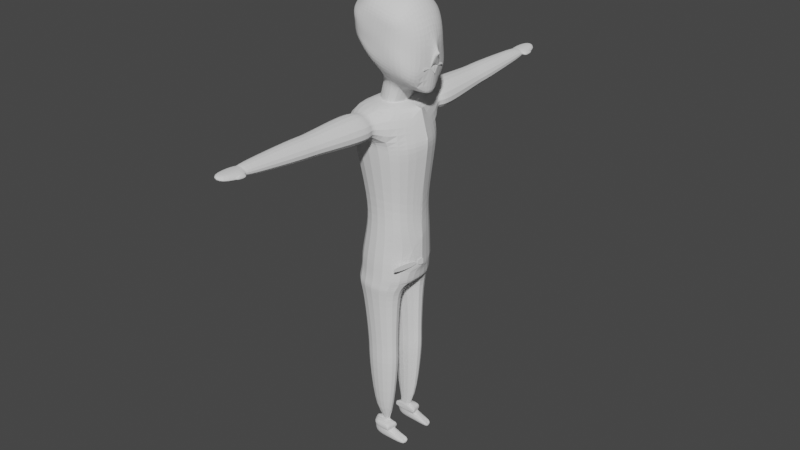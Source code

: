 # Source: Ternier.blend  (saved by Blender 2.91.10; exported with 4.5.12 LTS)
import bpy
from mathutils import Matrix  # noqa: F401  (used for matrix-valued properties, if any)

bpy.ops.wm.read_factory_settings(use_empty=True)
scene = bpy.context.scene
scene.name = 'Scene'

# ---- collections
col_collection = bpy.data.collections.new('Collection'); scene.collection.children.link(col_collection)

# ---- world
world_world = bpy.data.worlds.new('World'); scene.world = world_world
world_world.use_nodes = True; world_world.node_tree.nodes.clear()
_N = world_world.node_tree.nodes; _L = world_world.node_tree.links
n0 = _N.new('ShaderNodeOutputWorld'); n0.name = 'World Output'; n0.location = (300, 300)
n1 = _N.new('ShaderNodeBackground'); n1.name = 'Background'; n1.location = (10, 300)
n1.inputs[0].default_value = (0.05088, 0.05088, 0.05088, 1.0)
_L.new(n1.outputs[0], n0.inputs[0])
n0.is_active_output = True
world_world.color = (0.05088, 0.05088, 0.05088)
world_world.use_sun_shadow = False
world_world.sun_shadow_jitter_overblur = 0.0

# ---- meshes
me_cube_001 = bpy.data.meshes.new('Cube.001')
me_cube_001.from_pydata([(-0.1665, 0.0, 0.9362), (-0.2751, 0.0, 1.605), (0.4282, 0.0, 0.7114), (0.3488, 0.0, 1.595), (-0.04871, 0.0, 1.725), (0.201, 0.0, 1.679), (0.2377, 0.0, 0.7528), (0.1998, -0.349, 0.6607), (0.1391, 1.918, 0.483), (-0.0367, 1.923, 0.51), (0.477, 0.0, 1.381), (0.5241, 0.0, 1.191), (0.4871, 0.0, 0.9379), (-0.3327, 0.0, 1.526), (-0.3467, 0.0, 1.466), (-0.3608, 0.0, 1.253), (0.5383, 0.0, 1.136), (0.4914, 0.0, 1.265), (0.5036, 0.0, 1.062), (0.4746, 0.0, 1.034), (0.4775, 0.0, 1.012), (0.4869, 0.0, 0.8833), (0.4871, 0.0, 0.9325), (0.4792, 0.0, 0.7555), (-0.04571, 0.0, 0.8404), (0.2038, 0.0, 0.6561), (0.1713, 0.0, 0.6179), (-0.07953, 0.0, 0.7437), (0.1713, 0.0, 0.6179), (0.07958, 3.555e-09, 0.4988), (0.1713, 0.0, 0.6169), (0.07958, -3.555e-09, 0.4988), (-0.1136, 0.0, 0.6179), (-0.1136, 0.0, 0.6169), (-0.2914, 0.0, 0.5396), (-0.3383, 0.0, 0.3617), (-0.3383, 0.0, 0.271), (-0.2099, 0.0, -0.4599), (-0.2099, 0.0, -0.727), (0.4665, 0.09725, 1.017), (0.4679, 0.05421, 1.032), (-0.0182, 1.913, 0.6081), (0.5003, 0.01373, 1.066), (0.5005, 0.03436, 1.055), (0.4984, 0.05876, 1.081), (0.109, 1.915, 0.6028), (0.2488, 0.5289, 0.3231), (0.1771, 0.5221, 0.6082), (0.495, 0.03157, 1.146), (-0.1254, 0.5156, 0.6207), (-0.1693, 0.5412, 0.3873), (-0.09886, 1.166, 0.4441), (0.1859, 1.196, 0.4004), (0.5324, 0.03378, 1.072), (0.4976, 0.03546, 1.127), (0.4891, 0.02294, 1.186), (-0.0689, 1.187, 0.6031), (0.1371, 1.191, 0.5946), (-0.1207, 0.4859, 0.409), (0.1959, 0.4765, 0.3604), (-0.08742, 0.4665, 0.5857), (0.4668, 0.1627, 0.9312), (0.4694, 0.1597, 1.159), (0.4641, 0.1567, 1.34), (-0.2847, 0.1918, 1.243), (-0.296, 0.1687, 1.416), (-0.3073, 0.1738, 1.463), (-0.04841, 0.3117, 1.201), (0.1416, 0.4714, 0.5762), (-0.166, 0.2807, 1.221), (-0.04851, 0.3221, 1.291), (-0.04861, 0.3073, 1.427), (0.1133, 0.3318, 1.148), (0.1425, 0.3355, 1.278), (0.3685, 0.001089, -0.7236), (0.1718, 0.3273, 1.362), (-0.1559, 0.2397, 1.515), (-0.04871, 0.2924, 1.53), (0.201, 0.3191, 1.46), (0.3663, 0.2845, 0.9128), (0.2867, 0.317, -0.6101), (-0.1407, 0.317, -0.6175), (0.3428, 0.001089, -0.4505), (0.2609, 0.3076, -0.3371), (-0.1407, 0.3076, -0.3506), (0.4186, 0.001089, 0.1998), (0.3206, 0.2912, 1.44), (0.084, 0.3266, 1.018), (-0.04831, 0.3266, 1.066), (0.3367, 0.4036, 0.1998), (0.07958, -3.555e-09, 0.4988), (-0.2685, 0.4036, 0.271), (0.4186, 0.001089, 0.2927), (0.2831, 0.4036, 0.2699), (0.07958, 3.555e-09, 0.4988), (-0.2685, 0.4036, 0.3389), (0.3629, 0.3254, 1.059), (0.3275, 0.3033, 1.178), (0.3241, 0.2973, 1.342), (0.07958, 3.555e-09, 0.4988), (-0.222, 0.3419, 0.6098), (0.2072, 0.3419, 0.6215), (0.3428, 0.001089, 0.576), (-0.2214, 0.2872, 1.413), (-0.08246, 0.1059, 0.6169), (0.1339, 0.2057, 0.6169), (-0.2029, 0.285, 1.334), (-0.1845, 0.2828, 1.254), (-0.08246, 0.1059, 0.6179), (0.1339, 0.2057, 0.6179), (0.07958, -3.555e-09, 0.4988), (-0.04997, 0.1059, 0.7762), (0.2002, 0.2057, 0.8152), (0.1664, 0.2057, 0.7186), (-0.01615, 0.1059, 0.8729), (-0.04871, 0.2101, 1.664), (0.4896, 0.001374, 0.9371), (0.4899, 0.001398, 0.9377), (0.201, 0.2101, 1.604), (0.4293, 0.1657, 0.7857), (0.4738, 0.01798, 1.013), (0.4708, 0.07725, 1.0), (0.4694, 0.1271, 0.984), (-0.2485, 0.15, 1.523), (0.4698, 0.1384, 0.9914), (0.4698, 0.1336, 1.006), (0.4694, 0.09581, 1.017), (0.3488, 0.1537, 1.566), (0.4707, 0.05495, 1.031), (-0.2734, 0.1656, 1.11), (0.201, 0.3191, 1.46), (0.4798, 0.0003373, 1.013), (0.4771, 0.0003373, 1.033), (0.539, 0.003476, 1.131), (0.4712, 0.01528, 1.013), (0.468, 0.0777, 0.9994), (0.4665, 0.1302, 0.9821), (0.467, 0.1421, 0.9898), (0.467, 0.1371, 1.005), (0.1991, 1.256, 0.3978), (-0.1084, 1.265, 0.445), (0.1464, 1.251, 0.6075), (-0.07603, 1.246, 0.6166), (-0.1597, 0.7626, 0.4), (0.2429, 0.7507, 0.3382), (-0.1173, 0.7379, 0.6247), (0.1738, 0.7442, 0.6127), (0.1009, 2.211, 0.5942), (-0.01041, 2.209, 0.5984), (0.1246, 2.213, 0.5479), (-0.02498, 2.217, 0.5691), (-0.02318, 1.949, 0.5359), (-0.007435, 1.94, 0.5853), (0.1009, 1.943, 0.5809), (0.1265, 1.945, 0.5129), (-0.04452, 1.963, 0.5481), (0.1351, 1.96, 0.5188), (-0.02651, 1.953, 0.5906), (0.1085, 1.955, 0.5855), (-0.01466, 2.198, 0.5583), (0.1118, 2.194, 0.5404), (-0.03118, 1.983, 0.5406), (0.1229, 1.979, 0.5184), (0.1328, 2.02, 0.5299), (0.1236, 1.955, 0.5569), (0.1237, 2.008, 0.5581), (0.142, 1.955, 0.5569), (0.1534, 1.96, 0.5188), (0.1466, 2.078, 0.5355), (0.1415, 2.075, 0.5525), (0.1366, 2.075, 0.5525), (0.1383, 2.078, 0.5355), (0.07958, 3.555e-09, 0.4988), (0.07958, -3.555e-09, 0.4988), (-0.2915, 0.0, -1.009), (0.2867, 0.3513, -1.009), (-0.222, 0.3513, -1.009), (0.3685, 0.001089, -1.009), (-0.2915, 0.0, -1.177), (0.2867, 0.3513, -1.177), (-0.222, 0.3513, -1.177), (-0.278, 0.0155, -1.177), (0.1915, 0.2925, -2.023), (-0.1252, 0.2925, -2.023), (0.2344, 0.1034, -2.021), (-0.1601, 0.1162, -2.023), (-0.229, 0.3682, -1.262), (-0.2918, 0.05027, -1.262), (0.3199, 0.02719, -1.257), (0.2425, 0.3682, -1.262), (0.1291, 0.2495, -2.914), (-0.0561, 0.2495, -2.914), (0.1542, 0.139, -2.912), (-0.07648, 0.1464, -2.914), (-0.1778, 0.09567, -2.118), (0.253, 0.08169, -2.115), (0.2062, 0.3138, -2.118), (-0.1397, 0.3138, -2.118), (0.1379, 0.2531, -3.105), (-0.07266, 0.2531, -3.105), (0.1548, 0.1446, -3.09), (-0.09584, 0.1438, -3.105), (-0.09636, 0.1449, -2.98), (0.1544, 0.1456, -2.98), (0.1293, 0.2492, -2.981), (-0.05593, 0.2492, -2.981), (0.16, 0.1403, -2.912), (0.1601, 0.1399, -2.98), (0.1351, 0.2505, -2.981), (0.1307, 0.2532, -2.981), (-0.0716, 0.2588, -2.98), (0.1739, 0.135, -2.901), (0.1615, 0.144, -2.98), (0.1365, 0.2545, -2.981), (-0.09924, 0.1436, -2.903), (-0.05846, 0.255, -2.914), (-0.07428, 0.265, -2.98), (-0.07867, 0.1516, -2.982), (-0.07448, 0.2654, -2.903), (0.1361, 0.2654, -2.903), (0.1363, 0.265, -2.98), (0.1427, 0.2669, -2.903), (0.1429, 0.2665, -2.98), (0.1536, 0.137, -2.912), (-0.07708, 0.1445, -2.914), (0.1538, 0.1367, -2.98), (-0.07691, 0.1442, -2.981), (0.1595, 0.138, -2.98), (0.1594, 0.1383, -2.912), (-0.09992, 0.1414, -2.903), (-0.09973, 0.141, -2.98), (0.411, 0.1281, -3.102), (0.3825, 0.2458, -3.104), (0.3822, 0.2464, -3.044), (0.3697, 0.1387, -3.034), (0.3795, 0.003625, -0.9466), (0.3795, 0.003625, -1.011), (-0.1829, 0.3343, -1.382), (0.2627, 0.06323, -1.379), (-0.2329, 0.08158, -1.382), (0.2012, 0.3343, -1.382), (0.07958, -3.555e-09, 0.4988), (0.07958, 3.555e-09, 0.4988), (0.07958, 3.555e-09, 0.4988), (0.07958, -3.555e-09, 0.4988), (0.07958, -3.555e-09, 0.4988), (0.07958, 3.555e-09, 0.4988), (0.07958, -3.555e-09, 0.4988), (0.07958, 3.555e-09, 0.4988), (0.07958, -3.555e-09, 0.4988), (0.07958, 3.555e-09, 0.4988), (0.07958, -3.555e-09, 0.4988), (0.07958, 3.555e-09, 0.4988), (0.07958, 3.555e-09, 0.4988), (0.07958, -3.555e-09, 0.4988), (0.07958, -3.555e-09, 0.4988), (0.07958, 3.555e-09, 0.4988), (0.2012, -0.3343, -1.382), (-0.2329, -0.08158, -1.382), (0.2627, -0.06323, -1.379), (-0.1829, -0.3343, -1.382), (0.3697, -0.1387, -3.034), (0.3822, -0.2464, -3.044), (0.3825, -0.2458, -3.104), (0.411, -0.1281, -3.102), (-0.09973, -0.141, -2.98), (-0.09992, -0.1414, -2.903), (0.1594, -0.1383, -2.912), (0.1595, -0.138, -2.98), (-0.07691, -0.1442, -2.981), (0.1538, -0.1367, -2.98), (-0.07708, -0.1445, -2.914), (0.1536, -0.137, -2.912), (0.1429, -0.2665, -2.98), (0.1427, -0.2669, -2.903), (0.1363, -0.265, -2.98), (0.1361, -0.2654, -2.903), (-0.07448, -0.2654, -2.903), (-0.07867, -0.1516, -2.982), (-0.07428, -0.265, -2.98), (-0.05846, -0.255, -2.914), (-0.09924, -0.1436, -2.903), (0.1365, -0.2545, -2.981), (0.1615, -0.144, -2.98), (0.1739, -0.135, -2.901), (-0.0716, -0.2588, -2.98), (0.1307, -0.2532, -2.981), (0.1351, -0.2505, -2.981), (0.1601, -0.1399, -2.98), (0.16, -0.1403, -2.912), (-0.05593, -0.2492, -2.981), (0.1293, -0.2492, -2.981), (0.1544, -0.1456, -2.98), (-0.09636, -0.1449, -2.98), (-0.09584, -0.1438, -3.105), (0.1548, -0.1446, -3.09), (-0.07266, -0.2531, -3.105), (0.1379, -0.2531, -3.105), (-0.1397, -0.3138, -2.118), (0.2062, -0.3138, -2.118), (0.253, -0.08169, -2.115), (-0.1778, -0.09567, -2.118), (-0.07648, -0.1464, -2.914), (0.1542, -0.139, -2.912), (-0.0561, -0.2495, -2.914), (0.1291, -0.2495, -2.914), (0.3621, -0.06659, -0.9476), (0.3622, -0.066, -1.009), (0.2946, -0.3623, -0.9476), (0.2946, -0.3623, -1.009), (0.3795, -0.003625, -0.9466), (0.3649, -0.06725, -0.9466), (0.3795, -0.003625, -1.011), (0.3651, -0.06665, -1.011), (0.2425, -0.3682, -1.262), (0.3199, -0.02719, -1.257), (-0.2918, -0.05027, -1.262), (-0.229, -0.3682, -1.262), (0.3685, 0.0, -0.7236), (0.3545, 0.0, -1.173), (0.3662, 0.0, -1.039), (0.1996, 0.0, -1.174), (0.3499, 0.0, -1.186), (0.3428, 0.0, -0.4505), (0.3807, 0.0, -0.1253), (0.4186, 0.0, 0.2463), (0.4186, 0.0, 0.2927), (0.3428, 0.0, 0.576), (-0.1601, -0.1162, -2.023), (0.2344, -0.1034, -2.021), (-0.1252, -0.2925, -2.023), (0.1915, -0.2925, -2.023), (-0.278, -0.0155, -1.177), (-0.222, -0.3513, -1.177), (0.2867, -0.3513, -1.177), (0.3685, -0.001089, -1.009), (-0.222, -0.3513, -1.009), (0.2867, -0.3513, -1.009), (0.07958, 3.555e-09, 0.4988), (0.07958, -3.555e-09, 0.4988), (0.1383, -2.078, 0.5355), (0.1366, -2.075, 0.5525), (0.1415, -2.075, 0.5525), (0.1466, -2.078, 0.5355), (0.1534, -1.96, 0.5188), (0.142, -1.955, 0.5569), (0.1237, -2.008, 0.5581), (0.1236, -1.955, 0.5569), (0.1328, -2.02, 0.5299), (0.1229, -1.979, 0.5184), (-0.03118, -1.983, 0.5406), (0.1118, -2.194, 0.5404), (-0.01466, -2.198, 0.5583), (0.1085, -1.955, 0.5855), (-0.02651, -1.953, 0.5906), (0.1351, -1.96, 0.5188), (-0.04452, -1.963, 0.5481), (0.1265, -1.945, 0.5129), (0.1009, -1.943, 0.5809), (-0.007435, -1.94, 0.5853), (-0.02318, -1.949, 0.5359), (-0.02498, -2.217, 0.5691), (0.1246, -2.213, 0.5479), (-0.01041, -2.209, 0.5984), (0.1009, -2.211, 0.5942), (0.1738, -0.7442, 0.6127), (-0.1173, -0.7379, 0.6247), (0.2429, -0.7507, 0.3382), (-0.1597, -0.7626, 0.4), (-0.07603, -1.246, 0.6166), (0.1464, -1.251, 0.6075), (-0.1084, -1.265, 0.445), (0.1991, -1.256, 0.3978), (0.467, -0.1371, 1.005), (0.467, -0.1421, 0.9898), (0.4665, -0.1302, 0.9821), (0.468, -0.0777, 0.9994), (0.4712, -0.01528, 1.013), (0.539, -0.003476, 1.131), (0.4771, -0.0003373, 1.033), (0.4798, -0.0003373, 1.013), (0.201, -0.3191, 1.46), (0.1391, -1.918, 0.483), (-0.2734, -0.1656, 1.11), (0.4707, -0.05495, 1.031), (0.3488, -0.1537, 1.566), (0.4694, -0.09581, 1.017), (0.4698, -0.1336, 1.006), (0.4698, -0.1384, 0.9914), (-0.2485, -0.15, 1.523), (0.4694, -0.1271, 0.984), (0.4708, -0.07725, 1.0), (0.4738, -0.01798, 1.013), (0.4293, -0.1657, 0.7857), (0.201, -0.2101, 1.604), (-0.0367, -1.923, 0.51), (0.4899, -0.001398, 0.9377), (0.4896, -0.001374, 0.9371), (-0.04871, -0.2101, 1.664), (-0.01615, -0.1059, 0.8729), (0.1664, -0.2057, 0.7186), (0.2002, -0.2057, 0.8152), (-0.04997, -0.1059, 0.7762), (0.07958, 3.555e-09, 0.4988), (0.1339, -0.2057, 0.6179), (-0.08246, -0.1059, 0.6179), (-0.1845, -0.2828, 1.254), (-0.2029, -0.285, 1.334), (0.1339, -0.2057, 0.6169), (-0.08246, -0.1059, 0.6169), (-0.2214, -0.2872, 1.413), (0.3428, -0.001089, 0.576), (0.2072, -0.3419, 0.6215), (-0.222, -0.3419, 0.6098), (0.07958, -3.555e-09, 0.4988), (0.3241, -0.2973, 1.342), (0.3275, -0.3033, 1.178), (0.3629, -0.3254, 1.059), (-0.2685, -0.4036, 0.3389), (0.07958, -3.555e-09, 0.4988), (0.2831, -0.4036, 0.2699), (0.4186, -0.001089, 0.2927), (-0.2685, -0.4036, 0.271), (0.07958, 3.555e-09, 0.4988), (0.3367, -0.4036, 0.1998), (-0.04831, -0.3266, 1.066), (0.084, -0.3266, 1.018), (0.3206, -0.2912, 1.44), (0.4186, -0.001089, 0.1998), (-0.1407, -0.3076, -0.3506), (0.2609, -0.3076, -0.3371), (0.3428, -0.001089, -0.4505), (-0.1407, -0.317, -0.6175), (0.2867, -0.317, -0.6101), (0.3663, -0.2845, 0.9128), (0.201, -0.3191, 1.46), (-0.04871, -0.2924, 1.53), (-0.1559, -0.2397, 1.515), (0.1718, -0.3273, 1.362), (0.3685, -0.001089, -0.7236), (0.1425, -0.3355, 1.278), (0.1133, -0.3318, 1.148), (-0.04861, -0.3073, 1.427), (-0.04851, -0.3221, 1.291), (-0.166, -0.2807, 1.221), (0.1416, -0.4714, 0.5762), (-0.04841, -0.3117, 1.201), (-0.3073, -0.1738, 1.463), (-0.296, -0.1687, 1.416), (-0.2847, -0.1918, 1.243), (0.4641, -0.1567, 1.34), (0.4694, -0.1597, 1.159), (0.4668, -0.1627, 0.9312), (-0.08742, -0.4665, 0.5857), (0.1959, -0.4765, 0.3604), (-0.1207, -0.4859, 0.409), (0.1371, -1.191, 0.5946), (-0.0689, -1.187, 0.6031), (0.4891, -0.02294, 1.186), (0.4976, -0.03546, 1.127), (0.5324, -0.03378, 1.072), (0.1859, -1.196, 0.4004), (-0.09886, -1.166, 0.4441), (-0.1693, -0.5412, 0.3873), (-0.1254, -0.5156, 0.6207), (0.495, -0.03157, 1.146), (0.1771, -0.5221, 0.6082), (0.2488, -0.5289, 0.3231), (0.109, -1.915, 0.6028), (0.4984, -0.05876, 1.081), (0.5005, -0.03436, 1.055), (0.5003, -0.01373, 1.066), (-0.0182, -1.913, 0.6081), (0.4679, -0.05421, 1.032), (0.4665, -0.09725, 1.017), (0.07958, 3.555e-09, 0.4988), (0.07958, -3.555e-09, 0.4988), (0.3428, 0.0, 0.576), (0.4186, 0.0, 0.1998), (0.3685, 0.0, -0.7236), (0.3685, 0.0, -1.009)], [(26, 28), (16, 133), (16, 378)], [(413, 418, 455, 453), (333, 317, 314, 334), (365, 366, 457, 456), (431, 430, 433, 439), (329, 300, 301, 328), (424, 422, 429, 430), (412, 413, 453, 445), (430, 429, 432, 433), (411, 412, 420, 421), (383, 399, 425, 444), (450, 385, 427, 415), (295, 297, 296, 294), (413, 34, 35, 418), (297, 263, 262, 291), (167, 168, 169, 166), (87, 88, 67, 72), (164, 166, 169, 170, 165), (69, 129, 64, 107), (163, 171, 168, 167, 156), (151, 155, 156, 154), (6, 112, 119, 2), (152, 157, 155, 151), (3, 127, 118, 5), (41, 152, 151, 9), (156, 162, 160, 149, 163), (153, 158, 157, 152), (107, 64, 65, 106), (154, 156, 164, 158, 153), (155, 161, 162, 156), (150, 159, 161, 155), (10, 63, 127, 3), (163, 149, 147, 158, 164, 165), (50, 143, 144, 46), (72, 67, 70, 73), (5, 118, 115, 4), (98, 75, 78, 86), (48, 54, 53, 16, 18, 42, 43, 44), (147, 149, 150, 148), (158, 147, 148, 157), (165, 170, 171, 163), (156, 167, 166, 164), (9, 151, 154, 8), (0, 129, 114, 24), (118, 78, 77, 115), (114, 88, 87, 112), (106, 65, 66, 103), (103, 66, 123, 76), (75, 71, 77, 78), (170, 169, 168, 171), (8, 154, 153, 45), (45, 153, 152, 41), (47, 146, 145, 49), (49, 145, 143, 50), (56, 142, 140, 51), (46, 144, 146, 47), (57, 141, 142, 56), (51, 140, 139, 52), (141, 45, 41, 142), (139, 8, 45, 141), (142, 41, 9, 140), (52, 139, 141, 57), (161, 159, 160, 162), (149, 160, 159, 150), (58, 50, 46, 59), (60, 49, 50, 58), (68, 47, 49, 60), (4, 115, 123, 1), (144, 52, 57, 146), (157, 148, 150, 155), (59, 46, 47, 68), (104, 100, 34, 33), (146, 57, 56, 145), (100, 60, 58, 95), (108, 104, 33, 32), (143, 51, 52, 144), (101, 68, 60, 100), (175, 177, 174, 176), (100, 95, 35, 34), (84, 81, 38, 37), (91, 84, 37, 36), (82, 74, 80, 83), (83, 80, 81, 84), (129, 69, 88, 114), (63, 98, 86, 127), (71, 103, 76, 77), (112, 87, 79, 119), (398, 389, 437, 436), (95, 58, 59, 93), (115, 77, 76, 123), (66, 13, 1, 123), (111, 108, 32, 27), (95, 91, 36, 35), (140, 9, 8, 139), (145, 56, 51, 143), (136, 122, 121, 135), (102, 92, 93, 101), (25, 28, 109, 113), (105, 101, 100, 104), (85, 82, 83, 89), (92, 85, 89, 93), (89, 83, 84, 91), (93, 89, 91, 95), (55, 62, 63, 10, 17), (19, 132, 128, 40), (135, 121, 120, 134), (12, 22, 21, 23, 119, 61, 62, 55, 48, 44, 43, 42, 18, 19, 40, 39, 138, 137, 136, 135, 134, 20, 116, 117), (93, 59, 68, 101), (30, 102, 101, 105), (109, 105, 104, 108), (112, 113, 111, 114), (113, 109, 108, 111), (114, 111, 27, 24), (28, 30, 105, 109), (137, 124, 122, 136), (40, 128, 126, 39), (62, 97, 98, 63), (88, 69, 107, 67), (23, 2, 119), (39, 126, 125, 138), (6, 25, 113, 112), (138, 125, 124, 137), (70, 106, 103, 71), (67, 107, 106, 70), (119, 79, 96, 61), (61, 96, 97, 62), (129, 0, 15, 64), (11, 16, 53, 54, 48, 55, 17), (65, 14, 13, 66), (127, 86, 78, 118), (132, 131, 120, 121, 122, 124, 125, 126, 128), (79, 87, 72, 96), (97, 73, 75, 98), (64, 15, 14, 65), (96, 72, 73, 97), (73, 70, 71, 75), (408, 409, 413, 412), (176, 175, 179, 180), (174, 176, 180, 181, 178), (417, 416, 440, 441), (195, 194, 193, 192), (239, 237, 183, 185), (240, 238, 184, 182), (238, 239, 185, 184), (237, 240, 182, 183), (180, 179, 189, 186), (321, 181, 187, 188, 322), (332, 316, 317, 333), (181, 180, 186, 187), (203, 202, 201, 200), (196, 195, 192, 190), (194, 197, 191, 193), (197, 196, 190, 191), (183, 182, 196, 197), (185, 183, 197, 194), (182, 184, 195, 196), (184, 185, 194, 195), (200, 201, 199, 198), (198, 204, 233, 232), (202, 205, 199, 201), (205, 204, 198, 199), (208, 204, 209, 213), (203, 207, 227, 225), (202, 203, 225, 226), (203, 204, 208, 207), (212, 222, 221, 211), (212, 213, 222), (204, 205, 210, 209), (207, 208, 213, 212), (206, 207, 212, 211), (218, 219, 220, 216), (220, 219, 221, 222), (191, 190, 192, 223, 228, 206, 211, 221, 219, 218, 215, 214, 193), (213, 209, 220, 222), (209, 210, 216, 220), (226, 224, 229, 230), (223, 224, 226, 225), (223, 225, 227, 228), (217, 202, 226, 230), (207, 206, 228, 227), (192, 193, 214, 229, 224, 223), (203, 234, 231, 232, 233, 204), (200, 198, 232, 231), (234, 203, 200, 231), (186, 189, 240, 237), (188, 187, 239, 238), (189, 188, 238, 240), (187, 186, 237, 239), (418, 420, 454, 455), (315, 259, 258, 316), (447, 389, 1, 13), (405, 32, 33, 409), (174, 38, 81, 176), (428, 478, 325), (178, 321, 332), (335, 320, 480), (439, 318, 323, 431), (334, 314, 315, 322, 319), (411, 477, 326), (336, 432, 38, 174), (327, 411, 421, 326), (337, 334, 319, 320, 335), (431, 323, 324, 428), (439, 323, 479), (324, 478, 428), (337, 335, 480, 479, 439, 433), (306, 308, 309, 307), (310, 311, 313, 312), (428, 424, 430, 431), (176, 81, 80, 175), (416, 415, 438, 440), (214, 215, 218, 216, 210, 205, 202, 217, 230, 229), (312, 236, 235, 310), (429, 37, 38, 432), (325, 85, 92, 326), (327, 326, 92, 102), (177, 175, 176, 174), (422, 36, 37, 429), (82, 85, 324, 323), (261, 264, 295, 292), (175, 177, 320, 319, 179), (179, 319, 322, 188, 189), (74, 82, 323, 318), (6, 401, 400, 25), (298, 304, 305, 299), (299, 305, 303, 300), (300, 303, 302, 301), (409, 33, 34, 413), (314, 257, 259, 315), (288, 268, 267, 289), (272, 270, 269, 271), (286, 275, 279, 285), (317, 260, 257, 314), (289, 284, 283, 288), (269, 265, 266, 271), (316, 258, 260, 317), (275, 273, 274, 276), (368, 367, 461, 462), (442, 436, 437, 410), (295, 264, 263, 297), (272, 267, 268, 270), (303, 272, 271, 266, 281, 302), (25, 400, 404, 28), (277, 279, 275, 276), (401, 393, 434, 426), (292, 291, 262, 263, 264, 261), (401, 399, 402, 400), (288, 283, 282, 287), (283, 273, 282), (30, 408, 412, 411), (282, 273, 275, 286), (292, 288, 287, 291), (393, 452, 417, 434), (473, 474, 386, 384), (452, 451, 416, 417), (373, 374, 388, 387), (448, 447, 13, 14), (385, 394, 435, 427), (260, 330, 331, 257), (293, 294, 296, 290), (258, 328, 330, 260), (379, 384, 386, 387, 388, 390, 391, 392, 380), (291, 286, 285, 290), (449, 448, 14, 15), (301, 302, 304, 298), (376, 377, 392, 391), (383, 449, 15, 0), (425, 446, 406, 444), (304, 302, 281, 280, 277, 276, 274, 284, 289, 267, 272, 303, 305), (371, 372, 382, 395), (451, 450, 415, 416), (19, 473, 384, 379), (400, 402, 405, 404), (443, 442, 410, 407), (23, 393, 2), (446, 443, 407, 406), (474, 373, 387, 386), (290, 296, 297, 291), (366, 368, 462, 457), (283, 284, 274, 273), (404, 405, 409, 408), (11, 17, 458, 465, 459, 460, 16), (458, 17, 10, 450, 451), (12, 396, 397, 20, 377, 376, 375, 374, 373, 474, 473, 19, 18, 471, 470, 469, 465, 458, 451, 452, 393, 23, 21, 22), (420, 418, 422, 424), (420, 412, 445, 454), (281, 266, 265, 278, 293, 290, 285, 279, 277, 280), (287, 282, 286, 291), (321, 322, 315, 316, 332), (375, 376, 391, 390), (325, 326, 421, 428), (421, 420, 424, 428), (402, 27, 32, 405), (257, 331, 329, 259), (292, 295, 294, 293), (292, 270, 268, 288), (293, 269, 270, 292), (328, 301, 298, 330), (278, 265, 269, 293), (330, 298, 299, 331), (434, 417, 441, 426), (418, 35, 36, 422), (336, 333, 334, 337), (440, 438, 442, 443), (331, 299, 300, 329), (174, 178, 332, 333, 336), (259, 329, 328, 258), (454, 445, 466, 467), (367, 365, 456, 461), (407, 410, 447, 448), (372, 370, 468, 382), (461, 456, 370, 372), (462, 461, 372, 371), (362, 361, 352, 351), (4, 1, 389, 398), (457, 462, 371, 369), (453, 455, 463, 464), (346, 348, 340, 341), (341, 340, 343, 342), (438, 435, 436, 442), (382, 468, 358, 357), (455, 454, 467, 463), (369, 371, 395, 472), (350, 349, 351, 352), (370, 369, 472, 468), (394, 398, 436, 435), (395, 382, 357, 360), (355, 347, 345, 344), (399, 401, 426, 425), (10, 3, 385, 450), (463, 467, 367, 368), (465, 469, 470, 471, 18, 16, 460, 459), (441, 440, 443, 446), (177, 480, 320), (74, 479, 323), (348, 346, 347, 353, 364, 362), (357, 358, 353, 347, 355), (356, 355, 349, 350), (85, 325, 478), (347, 346, 341, 342, 345), (468, 472, 359, 358), (358, 359, 354, 353), (406, 407, 448, 449), (433, 432, 336, 337), (102, 326, 477), (175, 80, 74, 177), (415, 427, 435, 438), (361, 356, 350, 352), (410, 437, 389, 447), (5, 4, 398, 394), (0, 24, 399, 383), (353, 354, 363, 364), (456, 457, 369, 370), (464, 463, 368, 366), (466, 464, 366, 365), (467, 466, 365, 367), (28, 404, 408, 30), (374, 375, 390, 388), (364, 363, 361, 362), (360, 357, 355, 356), (359, 360, 356, 354), (348, 355, 344, 343, 340), (354, 356, 361, 363), (445, 453, 464, 466), (344, 345, 342, 343), (472, 395, 360, 359), (178, 181, 321), (399, 24, 27, 402), (355, 348, 362, 351, 349), (6, 2, 393, 401), (426, 441, 446, 425), (444, 406, 449, 383), (324, 85, 478), (3, 5, 394, 385)])
_uv = me_cube_001.uv_layers.new(name='UVMap')
_uv.uv.foreach_set('vector', [0.2083, 0.6875, 0.2083, 0.6875, 0.2083, 0.6875, 0.2083, 0.6875, 0.2083, 0.6875, 0.2083, 0.6875, 0.2917, 0.6875, 0.2917, 0.6875, 0.2917, 0.6875, 0.2083, 0.6875, 0.2083, 0.6875, 0.2917, 0.6875, 0.2917, 0.625, 0.2917, 0.6875, 0.2917, 0.6875, 0.2917, 0.625, 0.2917, 0.6377, 0.2917, 0.6377, 0.1685, 0.6388, 0.1685, 0.6388, 0.2917, 0.6875, 0.2083, 0.6875, 0.2083, 0.6875, 0.2917, 0.6875, 0.2917, 0.6875, 0.2083, 0.6875, 0.2083, 0.6875, 0.2917, 0.6875, 0.2917, 0.6875, 0.2083, 0.6875, 0.2083, 0.6875, 0.2917, 0.6875, 0.2917, 0.625, 0.2917, 0.6875, 0.2917, 0.6875, 0.2917, 0.625, 0.125, 0.6875, 0.2083, 0.6875, 0.2083, 0.75, 0.125, 0.75, 0.5625, 0.6875, 0.625, 0.6875, 0.625, 0.75, 0.5625, 0.75, 0.2917, 0.6377, 0.2917, 0.6875, 0.2083, 0.6875, 0.1685, 0.6388, 0.2083, 0.6875, 0.1589, 0.6271, 0.1587, 0.6268, 0.2083, 0.6875, 0.2917, 0.6875, 0.2917, 0.6875, 0.2917, 0.6875, 0.2917, 0.6875, 0.2917, 0.6875, 0.2917, 0.6875, 0.2917, 0.6875, 0.2917, 0.6875, 0.375, 0.8333, 0.375, 0.9167, 0.4375, 0.9167, 0.4375, 0.8333, 0.2917, 0.6875, 0.2917, 0.6875, 0.2917, 0.6875, 0.2917, 0.6875, 0.2917, 0.6875, 0.375, 0.0, 0.375, 0.0625, 0.4375, 0.0625, 0.4375, 0.0, 0.2917, 0.6875, 0.2917, 0.6875, 0.2917, 0.6875, 0.2917, 0.6875, 0.2917, 0.6875, 0.2083, 0.6875, 0.2083, 0.6875, 0.2917, 0.6875, 0.2917, 0.6875, 0.2917, 0.625, 0.2917, 0.6875, 0.375, 0.6875, 0.375, 0.625, 0.2083, 0.6875, 0.2083, 0.6875, 0.2083, 0.6875, 0.2083, 0.6875, 0.625, 0.625, 0.625, 0.6875, 0.7083, 0.6875, 0.7083, 0.625, 0.2083, 0.6875, 0.2083, 0.6875, 0.2083, 0.6875, 0.2083, 0.6875, 0.2917, 0.6875, 0.2917, 0.6875, 0.2917, 0.6875, 0.2917, 0.6875, 0.2917, 0.6875, 0.2917, 0.6875, 0.2917, 0.6875, 0.2083, 0.6875, 0.2083, 0.6875, 0.4375, 0.0, 0.4375, 0.0625, 0.5, 0.0625, 0.5, 0.0, 0.2917, 0.6875, 0.2917, 0.6875, 0.2917, 0.6875, 0.2917, 0.6875, 0.2917, 0.6875, 0.2083, 0.6875, 0.2083, 0.6875, 0.2917, 0.6875, 0.2917, 0.6875, 0.2083, 0.6875, 0.2083, 0.6875, 0.2083, 0.6875, 0.2083, 0.6875, 0.5625, 0.625, 0.5625, 0.6875, 0.625, 0.6875, 0.625, 0.625, 0.2917, 0.6875, 0.2917, 0.6875, 0.2917, 0.6875, 0.2917, 0.6875, 0.2917, 0.6875, 0.2917, 0.6875, 0.2083, 0.6875, 0.2083, 0.6875, 0.2917, 0.6875, 0.2917, 0.6875, 0.4375, 0.8333, 0.4375, 0.9167, 0.5, 0.9167, 0.5, 0.8333, 0.7083, 0.625, 0.7083, 0.6875, 0.7917, 0.6875, 0.7917, 0.625, 0.5625, 0.75, 0.5625, 0.8333, 0.625, 0.8333, 0.625, 0.75, 0.4901, 0.6373, 0.4857, 0.6388, 0.4801, 0.6332, 0.4815, 0.625, 0.4683, 0.625, 0.4697, 0.6304, 0.4676, 0.6384, 0.4752, 0.6479, 0.2917, 0.6875, 0.2917, 0.6875, 0.2083, 0.6875, 0.2083, 0.6875, 0.2917, 0.6875, 0.2917, 0.6875, 0.2083, 0.6875, 0.2083, 0.6875, 0.2917, 0.6875, 0.2917, 0.6875, 0.2917, 0.6875, 0.2917, 0.6875, 0.2917, 0.6875, 0.2917, 0.6875, 0.2917, 0.6875, 0.2917, 0.6875, 0.2083, 0.6875, 0.2083, 0.6875, 0.2917, 0.6875, 0.2917, 0.6875, 0.125, 0.625, 0.125, 0.6875, 0.2083, 0.6875, 0.1572, 0.625, 0.7083, 0.6875, 0.7083, 0.75, 0.7917, 0.75, 0.7917, 0.6875, 0.2083, 0.6875, 0.2083, 0.75, 0.2917, 0.75, 0.2917, 0.6875, 0.5, 0.0, 0.5, 0.0625, 0.5625, 0.0625, 0.5625, 0.0, 0.5625, 0.0, 0.5625, 0.0625, 0.625, 0.0625, 0.625, 0.0, 0.5625, 0.8333, 0.5625, 0.9167, 0.625, 0.9167, 0.625, 0.8333, 0.2917, 0.6875, 0.2917, 0.6875, 0.2917, 0.6875, 0.2917, 0.6875, 0.2917, 0.6875, 0.2917, 0.6875, 0.2917, 0.6875, 0.2917, 0.6875, 0.2917, 0.6875, 0.2917, 0.6875, 0.2083, 0.6875, 0.2083, 0.6875, 0.2917, 0.6875, 0.2917, 0.6875, 0.2083, 0.6875, 0.2083, 0.6875, 0.2083, 0.6875, 0.2083, 0.6875, 0.2083, 0.6875, 0.2083, 0.6875, 0.2083, 0.6875, 0.2083, 0.6875, 0.2083, 0.6875, 0.2083, 0.6875, 0.2917, 0.6875, 0.2917, 0.6875, 0.2917, 0.6875, 0.2917, 0.6875, 0.2917, 0.6875, 0.2917, 0.6875, 0.2083, 0.6875, 0.2083, 0.6875, 0.2083, 0.6875, 0.2083, 0.6875, 0.2917, 0.6875, 0.2917, 0.6875, 0.2917, 0.6875, 0.2917, 0.6875, 0.2083, 0.6875, 0.2083, 0.6875, 0.2917, 0.6875, 0.2917, 0.6875, 0.2917, 0.6875, 0.2917, 0.6875, 0.2083, 0.6875, 0.2083, 0.6875, 0.2083, 0.6875, 0.2083, 0.6875, 0.2917, 0.6875, 0.2917, 0.6875, 0.2917, 0.6875, 0.2917, 0.6875, 0.2083, 0.6875, 0.2083, 0.6875, 0.2917, 0.6875, 0.2917, 0.6875, 0.2917, 0.6875, 0.2917, 0.6875, 0.2083, 0.6875, 0.2083, 0.6875, 0.2083, 0.6875, 0.2083, 0.6875, 0.2917, 0.6875, 0.2917, 0.6875, 0.2083, 0.6875, 0.2083, 0.6875, 0.2083, 0.6875, 0.2083, 0.6875, 0.2917, 0.6875, 0.2917, 0.6875, 0.2083, 0.6875, 0.2083, 0.6875, 0.7917, 0.625, 0.7917, 0.6875, 0.875, 0.6875, 0.875, 0.625, 0.2917, 0.6875, 0.2917, 0.6875, 0.2917, 0.6875, 0.2917, 0.6875, 0.2083, 0.6875, 0.2083, 0.6875, 0.2083, 0.6875, 0.2083, 0.6875, 0.2917, 0.6875, 0.2917, 0.6875, 0.2917, 0.6875, 0.2917, 0.6875, 0.2083, 0.6875, 0.2083, 0.6875, 0.1589, 0.6271, 0.1599, 0.6283, 0.2917, 0.6875, 0.2917, 0.6875, 0.2083, 0.6875, 0.2083, 0.6875, 0.2083, 0.6875, 0.2083, 0.6875, 0.2083, 0.6875, 0.2083, 0.6875, 0.2083, 0.6875, 0.2083, 0.6875, 0.1599, 0.6283, 0.1599, 0.6283, 0.2083, 0.6875, 0.2083, 0.6875, 0.2917, 0.6875, 0.2917, 0.6875, 0.2917, 0.6875, 0.2917, 0.6875, 0.2083, 0.6875, 0.2083, 0.6875, 0.0, 0.0, 0.0, 0.0, 0.0, 0.0, 0.0, 0.0, 0.2083, 0.6875, 0.2083, 0.6875, 0.1587, 0.6268, 0.1589, 0.6271, 0.2083, 0.6875, 0.2083, 0.6875, 0.159, 0.6272, 0.1591, 0.6273, 0.2083, 0.6875, 0.2083, 0.6875, 0.1591, 0.6273, 0.1587, 0.6268, 0.2917, 0.625, 0.2917, 0.625, 0.2917, 0.6875, 0.2917, 0.6875, 0.2917, 0.6875, 0.2917, 0.6875, 0.2083, 0.6875, 0.2083, 0.6875, 0.125, 0.6875, 0.125, 0.75, 0.2083, 0.75, 0.2083, 0.6875, 0.5625, 0.6875, 0.5625, 0.75, 0.625, 0.75, 0.625, 0.6875, 0.5625, 0.9167, 0.5625, 1.0, 0.625, 1.0, 0.625, 0.9167, 0.2917, 0.6875, 0.2917, 0.75, 0.375, 0.75, 0.375, 0.6875, 0.7917, 0.6875, 0.875, 0.6875, 0.875, 0.75, 0.7917, 0.75, 0.2083, 0.6875, 0.2083, 0.6875, 0.2917, 0.6875, 0.2917, 0.6875, 0.7917, 0.6875, 0.7917, 0.75, 0.875, 0.75, 0.875, 0.6875, 0.5625, 0.0625, 0.5625, 0.125, 0.625, 0.125, 0.625, 0.0625, 0.2083, 0.6875, 0.2083, 0.6875, 0.1599, 0.6283, 0.1572, 0.625, 0.2083, 0.6875, 0.2083, 0.6875, 0.1587, 0.6268, 0.1587, 0.6268, 0.2083, 0.6875, 0.2083, 0.6875, 0.2917, 0.6875, 0.2917, 0.6875, 0.2083, 0.6875, 0.2083, 0.6875, 0.2083, 0.6875, 0.2083, 0.6875, 0.4513, 0.6754, 0.4513, 0.6754, 0.4549, 0.6552, 0.4549, 0.6552, 0.2917, 0.625, 0.2917, 0.625, 0.2917, 0.6875, 0.2917, 0.6875, 0.2917, 0.625, 0.2917, 0.625, 0.2917, 0.6875, 0.2917, 0.6875, 0.2917, 0.6875, 0.2917, 0.6875, 0.2083, 0.6875, 0.2083, 0.6875, 0.2917, 0.625, 0.2917, 0.625, 0.2917, 0.6875, 0.2917, 0.6875, 0.2917, 0.625, 0.2917, 0.625, 0.2917, 0.6875, 0.2917, 0.6875, 0.2917, 0.6875, 0.2917, 0.6875, 0.2083, 0.6875, 0.2083, 0.6875, 0.2917, 0.6875, 0.2917, 0.6875, 0.2083, 0.6875, 0.2083, 0.6875, 0.5, 0.634, 0.5, 0.6875, 0.5625, 0.6875, 0.5625, 0.625, 0.512, 0.625, 0.4613, 0.625, 0.4613, 0.625, 0.4625, 0.6461, 0.4625, 0.6461, 0.4549, 0.6552, 0.4549, 0.6552, 0.4565, 0.6311, 0.4565, 0.6311, 0.4375, 0.625, 0.4362, 0.625, 0.4246, 0.625, 0.3914, 0.625, 0.375, 0.6875, 0.4375, 0.6875, 0.5, 0.6875, 0.5, 0.634, 0.4901, 0.6373, 0.4752, 0.6479, 0.4676, 0.6384, 0.4697, 0.6304, 0.4683, 0.625, 0.4613, 0.625, 0.4625, 0.6461, 0.46, 0.6628, 0.4576, 0.6781, 0.4535, 0.6799, 0.4513, 0.6754, 0.4549, 0.6552, 0.4565, 0.6311, 0.4559, 0.625, 0.4375, 0.625, 0.4375, 0.625, 0.2917, 0.6875, 0.2917, 0.6875, 0.2917, 0.6875, 0.2917, 0.6875, 0.2917, 0.625, 0.2917, 0.625, 0.2917, 0.6875, 0.2917, 0.6875, 0.2917, 0.6875, 0.2917, 0.6875, 0.2083, 0.6875, 0.2083, 0.6875, 0.2917, 0.6875, 0.2917, 0.6875, 0.2083, 0.6875, 0.2083, 0.6875, 0.2917, 0.6875, 0.2917, 0.6875, 0.2083, 0.6875, 0.2083, 0.6875, 0.2083, 0.6875, 0.2083, 0.6875, 0.1572, 0.625, 0.1572, 0.625, 0.2917, 0.625, 0.2917, 0.625, 0.2917, 0.6875, 0.2917, 0.6875, 0.4535, 0.6799, 0.4535, 0.6799, 0.4513, 0.6754, 0.4513, 0.6754, 0.4625, 0.6461, 0.4625, 0.6461, 0.46, 0.6628, 0.46, 0.6628, 0.5, 0.6875, 0.5, 0.75, 0.5625, 0.75, 0.5625, 0.6875, 0.375, 0.9167, 0.375, 1.0, 0.4375, 1.0, 0.4375, 0.9167, 0.3914, 0.625, 0.375, 0.625, 0.375, 0.6875, 0.46, 0.6628, 0.46, 0.6628, 0.4576, 0.6781, 0.4576, 0.6781, 0.2917, 0.625, 0.2917, 0.625, 0.2917, 0.6875, 0.2917, 0.6875, 0.4576, 0.6781, 0.4576, 0.6781, 0.4535, 0.6799, 0.4535, 0.6799, 0.5, 0.9167, 0.5, 1.0, 0.5625, 1.0, 0.5625, 0.9167, 0.4375, 0.9167, 0.4375, 1.0, 0.5, 1.0, 0.5, 0.9167, 0.375, 0.6875, 0.375, 0.75, 0.4375, 0.75, 0.4375, 0.6875, 0.4375, 0.6875, 0.4375, 0.75, 0.5, 0.75, 0.5, 0.6875, 0.375, 0.0625, 0.375, 0.125, 0.4375, 0.125, 0.4375, 0.0625, 0.5, 0.625, 0.4815, 0.625, 0.4801, 0.6332, 0.4857, 0.6388, 0.4901, 0.6373, 0.5, 0.634, 0.512, 0.625, 0.5, 0.0625, 0.5, 0.125, 0.5625, 0.125, 0.5625, 0.0625, 0.625, 0.6875, 0.625, 0.75, 0.7083, 0.75, 0.7083, 0.6875, 0.4613, 0.625, 0.4559, 0.625, 0.4565, 0.6311, 0.4549, 0.6552, 0.4513, 0.6754, 0.4535, 0.6799, 0.4576, 0.6781, 0.46, 0.6628, 0.4625, 0.6461, 0.375, 0.75, 0.375, 0.8333, 0.4375, 0.8333, 0.4375, 0.75, 0.5, 0.75, 0.5, 0.8333, 0.5625, 0.8333, 0.5625, 0.75, 0.4375, 0.0625, 0.4375, 0.125, 0.5, 0.125, 0.5, 0.0625, 0.4375, 0.75, 0.4375, 0.8333, 0.5, 0.8333, 0.5, 0.75, 0.5, 0.8333, 0.5, 0.9167, 0.5625, 0.9167, 0.5625, 0.8333, 0.2917, 0.6875, 0.2083, 0.6875, 0.2083, 0.6875, 0.2917, 0.6875, 0.2083, 0.6875, 0.2917, 0.6875, 0.2917, 0.6875, 0.2083, 0.6875, 0.1589, 0.627, 0.2083, 0.6875, 0.2083, 0.6875, 0.1685, 0.6388, 0.1589, 0.627, 0.4375, 0.75, 0.5, 0.75, 0.5, 0.8333, 0.4375, 0.8333, 0.2917, 0.6377, 0.1685, 0.6388, 0.1685, 0.6388, 0.2917, 0.6377, 0.1685, 0.6388, 0.2083, 0.6875, 0.2083, 0.6875, 0.1685, 0.6388, 0.2917, 0.6875, 0.2917, 0.6377, 0.2917, 0.6377, 0.2917, 0.6875, 0.2917, 0.6377, 0.1685, 0.6388, 0.1685, 0.6388, 0.2917, 0.6377, 0.2083, 0.6875, 0.2917, 0.6875, 0.2917, 0.6875, 0.2083, 0.6875, 0.2083, 0.6875, 0.2917, 0.6875, 0.2917, 0.6875, 0.2083, 0.6875, 0.2613, 0.6379, 0.1685, 0.6388, 0.1685, 0.6388, 0.2917, 0.6377, 0.2917, 0.6377, 0.1685, 0.6388, 0.1685, 0.6388, 0.2083, 0.6875, 0.2083, 0.6875, 0.1685, 0.6388, 0.2083, 0.6875, 0.2083, 0.6875, 0.1685, 0.6388, 0.2917, 0.6377, 0.1685, 0.6388, 0.1685, 0.6388, 0.2917, 0.6377, 0.2917, 0.6875, 0.2917, 0.6377, 0.2917, 0.6377, 0.2917, 0.6875, 0.1685, 0.6388, 0.2083, 0.6875, 0.2083, 0.6875, 0.1685, 0.6388, 0.2083, 0.6875, 0.2917, 0.6875, 0.2917, 0.6875, 0.2083, 0.6875, 0.2083, 0.6875, 0.2917, 0.6875, 0.2917, 0.6875, 0.2083, 0.6875, 0.1685, 0.6388, 0.2083, 0.6875, 0.2083, 0.6875, 0.1685, 0.6388, 0.2917, 0.6875, 0.2917, 0.6377, 0.2917, 0.6377, 0.2917, 0.6875, 0.2917, 0.6377, 0.1685, 0.6388, 0.1685, 0.6388, 0.2917, 0.6377, 0.2917, 0.6377, 0.1685, 0.6388, 0.2083, 0.6875, 0.2917, 0.6875, 0.2917, 0.6875, 0.2917, 0.6875, 0.2917, 0.6875, 0.2917, 0.6875, 0.1685, 0.6388, 0.2083, 0.6875, 0.2083, 0.6875, 0.1685, 0.6388, 0.2083, 0.6875, 0.2917, 0.6875, 0.2917, 0.6875, 0.2083, 0.6875, 0.2917, 0.6875, 0.2917, 0.6875, 0.2917, 0.6875, 0.2917, 0.6875, 0.2917, 0.6377, 0.2917, 0.6377, 0.2917, 0.6377, 0.2917, 0.6377, 0.1685, 0.6388, 0.2917, 0.6377, 0.2917, 0.6377, 0.1685, 0.6388, 0.2917, 0.6377, 0.2917, 0.6875, 0.2917, 0.6875, 0.2917, 0.6377, 0.2917, 0.6377, 0.2917, 0.6875, 0.2917, 0.6875, 0.2917, 0.6377, 0.2917, 0.6377, 0.2917, 0.6875, 0.2917, 0.6875, 0.2917, 0.6875, 0.2083, 0.6875, 0.2083, 0.6875, 0.2917, 0.6875, 0.2917, 0.6377, 0.2917, 0.6875, 0.2917, 0.6875, 0.2917, 0.6377, 0.2917, 0.6377, 0.2917, 0.6377, 0.2917, 0.6377, 0.2917, 0.6377, 0.2083, 0.6875, 0.2917, 0.6875, 0.2917, 0.6875, 0.2083, 0.6875, 0.2917, 0.6875, 0.2917, 0.6875, 0.2917, 0.6875, 0.2917, 0.6875, 0.2083, 0.6875, 0.2917, 0.6875, 0.2917, 0.6377, 0.2917, 0.6377, 0.2917, 0.6377, 0.2917, 0.6377, 0.2917, 0.6377, 0.2917, 0.6875, 0.2917, 0.6875, 0.2083, 0.6875, 0.2083, 0.6875, 0.1685, 0.6388, 0.1685, 0.6388, 0.2917, 0.6875, 0.2917, 0.6875, 0.2917, 0.6875, 0.2917, 0.6875, 0.2917, 0.6875, 0.2083, 0.6875, 0.2083, 0.6875, 0.2917, 0.6875, 0.1685, 0.6388, 0.1685, 0.6388, 0.1685, 0.6388, 0.1685, 0.6388, 0.2917, 0.6377, 0.1685, 0.6388, 0.1685, 0.6388, 0.2917, 0.6377, 0.2917, 0.6377, 0.2917, 0.6377, 0.2917, 0.6377, 0.2917, 0.6377, 0.1685, 0.6388, 0.1685, 0.6388, 0.1685, 0.6388, 0.1685, 0.6388, 0.2917, 0.6377, 0.2917, 0.6377, 0.2917, 0.6377, 0.2917, 0.6377, 0.2917, 0.6377, 0.1685, 0.6388, 0.1685, 0.6388, 0.1685, 0.6388, 0.1685, 0.6388, 0.2917, 0.6377, 0.2917, 0.6377, 0.2917, 0.6377, 0.2917, 0.6377, 0.2917, 0.6875, 0.2917, 0.6875, 0.2917, 0.6875, 0.2917, 0.6377, 0.2917, 0.6875, 0.2917, 0.6875, 0.2917, 0.6377, 0.2917, 0.6377, 0.2917, 0.6377, 0.2917, 0.6377, 0.2917, 0.6377, 0.2083, 0.6875, 0.2917, 0.6875, 0.2917, 0.6875, 0.2083, 0.6875, 0.2917, 0.6377, 0.1685, 0.6388, 0.1685, 0.6388, 0.2917, 0.6377, 0.2917, 0.6875, 0.2917, 0.6377, 0.2917, 0.6377, 0.2917, 0.6875, 0.1685, 0.6388, 0.2083, 0.6875, 0.2083, 0.6875, 0.1685, 0.6388, 0.2083, 0.6875, 0.2917, 0.6875, 0.2917, 0.6875, 0.2083, 0.6875, 0.2917, 0.6377, 0.2917, 0.6377, 0.1685, 0.6388, 0.1685, 0.6388, 0.5625, 0.0625, 0.625, 0.0625, 0.625, 0.125, 0.5625, 0.125, 0.2083, 0.6875, 0.1599, 0.6283, 0.1599, 0.6283, 0.2083, 0.6875, 0.0, 0.0, 0.0, 0.0, 0.0, 0.0, 0.0, 0.0, 0.2917, 0.625, 0.2917, 0.625, 0.1458, 0.3125, 0.1589, 0.627, 0.2613, 0.6379, 0.1685, 0.6388, 0.2917, 0.625, 0.2917, 0.625, 0.2917, 0.625, 0.2917, 0.625, 0.2917, 0.625, 0.2917, 0.625, 0.2917, 0.625, 0.2917, 0.6875, 0.2917, 0.6875, 0.2917, 0.6377, 0.2917, 0.6377, 0.2917, 0.6384, 0.0, 0.0, 0.0, 0.0, 0.0, 0.0, 0.2083, 0.6875, 0.2083, 0.6875, 0.0, 0.0, 0.1589, 0.627, 0.2917, 0.625, 0.2917, 0.625, 0.2917, 0.625, 0.1458, 0.3125, 0.2917, 0.6875, 0.2917, 0.6875, 0.2917, 0.6384, 0.2917, 0.625, 0.2917, 0.625, 0.2917, 0.625, 0.2917, 0.625, 0.2917, 0.625, 0.2917, 0.625, 0.0, 0.0, 0.0, 0.0, 0.0, 0.0, 0.2917, 0.625, 0.2917, 0.625, 0.2917, 0.625, 0.2917, 0.6875, 0.2917, 0.625, 0.2917, 0.625, 0.0, 0.0, 0.0, 0.0, 0.2917, 0.6875, 0.2917, 0.6361, 0.2917, 0.6875, 0.2917, 0.6875, 0.2917, 0.636, 0.2917, 0.625, 0.2917, 0.6361, 0.2917, 0.636, 0.2917, 0.625, 0.2917, 0.625, 0.2917, 0.6875, 0.2917, 0.6875, 0.2917, 0.625, 0.0, 0.0, 0.0, 0.0, 0.0, 0.0, 0.0, 0.0, 0.5, 0.75, 0.5625, 0.75, 0.5625, 0.8333, 0.5, 0.8333, 0.1685, 0.6388, 0.2083, 0.6875, 0.2083, 0.6875, 0.2083, 0.6875, 0.2083, 0.6875, 0.2083, 0.6875, 0.1685, 0.6388, 0.1685, 0.6388, 0.1685, 0.6388, 0.1685, 0.6388, 0.2917, 0.625, 0.2917, 0.625, 0.2917, 0.625, 0.2917, 0.625, 0.2083, 0.6875, 0.1591, 0.6273, 0.159, 0.6272, 0.2083, 0.6875, 0.1458, 0.3125, 0.2917, 0.625, 0.2917, 0.625, 0.1458, 0.3125, 0.2917, 0.625, 0.1458, 0.3125, 0.2917, 0.625, 0.2917, 0.625, 0.2917, 0.625, 0.2917, 0.6875, 0.2083, 0.6875, 0.1589, 0.627, 0.2083, 0.6875, 0.1587, 0.6268, 0.1591, 0.6273, 0.2083, 0.6875, 0.2917, 0.625, 0.2917, 0.625, 0.2917, 0.625, 0.2917, 0.625, 0.2917, 0.6377, 0.2917, 0.6377, 0.2917, 0.6377, 0.2917, 0.6377, 0.2917, 0.6875, 0.2917, 0.625, 0.2917, 0.625, 0.2917, 0.6384, 0.2917, 0.6875, 0.2917, 0.6875, 0.2917, 0.6384, 0.2917, 0.6377, 0.2917, 0.6377, 0.2917, 0.6875, 0.2917, 0.625, 0.2917, 0.625, 0.2917, 0.625, 0.2917, 0.625, 0.2917, 0.625, 0.2917, 0.6875, 0.2917, 0.6875, 0.2917, 0.625, 0.2083, 0.6875, 0.2083, 0.6875, 0.2917, 0.6875, 0.2917, 0.6875, 0.2917, 0.6875, 0.2917, 0.6875, 0.2917, 0.6377, 0.2917, 0.6377, 0.2917, 0.6377, 0.2917, 0.6377, 0.1685, 0.6388, 0.1685, 0.6388, 0.2083, 0.6875, 0.1599, 0.6283, 0.1589, 0.6271, 0.2083, 0.6875, 0.2917, 0.6875, 0.2917, 0.6875, 0.2917, 0.6377, 0.2917, 0.6377, 0.2917, 0.6377, 0.2917, 0.6377, 0.2917, 0.6377, 0.2917, 0.6377, 0.2917, 0.6377, 0.2917, 0.6377, 0.1685, 0.6388, 0.1685, 0.6388, 0.2917, 0.6875, 0.2917, 0.6875, 0.2083, 0.6875, 0.2083, 0.6875, 0.2083, 0.6875, 0.2083, 0.6875, 0.2917, 0.6875, 0.2917, 0.6875, 0.2917, 0.6377, 0.2917, 0.6377, 0.2917, 0.6377, 0.2917, 0.6377, 0.1685, 0.6388, 0.1685, 0.6388, 0.1685, 0.6388, 0.1685, 0.6388, 0.1685, 0.6388, 0.1685, 0.6388, 0.2083, 0.6875, 0.2083, 0.6875, 0.2917, 0.6875, 0.2917, 0.6875, 0.2917, 0.6875, 0.2917, 0.6875, 0.2083, 0.6875, 0.2917, 0.6875, 0.2917, 0.6875, 0.2083, 0.6875, 0.5625, 0.9167, 0.625, 0.9167, 0.625, 1.0, 0.5625, 1.0, 0.2917, 0.6377, 0.2917, 0.6377, 0.2917, 0.6875, 0.2917, 0.6875, 0.2917, 0.6377, 0.2917, 0.6377, 0.2917, 0.6377, 0.2917, 0.6377, 0.2917, 0.6377, 0.2917, 0.6377, 0.1685, 0.6388, 0.1685, 0.6388, 0.1685, 0.6388, 0.1685, 0.6388, 0.2917, 0.625, 0.2917, 0.6875, 0.2917, 0.6875, 0.2917, 0.625, 0.2083, 0.6875, 0.2083, 0.6875, 0.2917, 0.6875, 0.2917, 0.6875, 0.2917, 0.6875, 0.375, 0.6875, 0.375, 0.75, 0.2917, 0.75, 0.2917, 0.6377, 0.2917, 0.6875, 0.2917, 0.6875, 0.2917, 0.6875, 0.2917, 0.6377, 0.2917, 0.6377, 0.2917, 0.6875, 0.2083, 0.6875, 0.2083, 0.6875, 0.2917, 0.6875, 0.2917, 0.6377, 0.2917, 0.6377, 0.2917, 0.6875, 0.2917, 0.6875, 0.2917, 0.6377, 0.2917, 0.6875, 0.2917, 0.6875, 0.2917, 0.625, 0.2917, 0.6875, 0.2917, 0.6875, 0.2917, 0.625, 0.2917, 0.6875, 0.2917, 0.6875, 0.2917, 0.6875, 0.2917, 0.6875, 0.2917, 0.6377, 0.2917, 0.6377, 0.2917, 0.6875, 0.2917, 0.6875, 0.375, 0.6875, 0.4375, 0.6875, 0.4375, 0.75, 0.375, 0.75, 0.4625, 0.6461, 0.46, 0.6628, 0.46, 0.6628, 0.4625, 0.6461, 0.4375, 0.6875, 0.5, 0.6875, 0.5, 0.75, 0.4375, 0.75, 0.4576, 0.6781, 0.4535, 0.6799, 0.4535, 0.6799, 0.4576, 0.6781, 0.5, 0.0625, 0.5625, 0.0625, 0.5625, 0.125, 0.5, 0.125, 0.625, 0.6875, 0.7083, 0.6875, 0.7083, 0.75, 0.625, 0.75, 0.2083, 0.6875, 0.2083, 0.6875, 0.2917, 0.6875, 0.2917, 0.6875, 0.1685, 0.6388, 0.1685, 0.6388, 0.2083, 0.6875, 0.2083, 0.6875, 0.1685, 0.6388, 0.1685, 0.6388, 0.2083, 0.6875, 0.2083, 0.6875, 0.4613, 0.625, 0.4625, 0.6461, 0.46, 0.6628, 0.4576, 0.6781, 0.4535, 0.6799, 0.4513, 0.6754, 0.4549, 0.6552, 0.4565, 0.6311, 0.4559, 0.625, 0.2917, 0.6875, 0.2917, 0.6875, 0.2083, 0.6875, 0.2083, 0.6875, 0.4375, 0.0625, 0.5, 0.0625, 0.5, 0.125, 0.4375, 0.125, 0.1685, 0.6388, 0.1685, 0.6388, 0.2083, 0.6875, 0.2083, 0.6875, 0.4549, 0.6552, 0.4565, 0.6311, 0.4565, 0.6311, 0.4549, 0.6552, 0.375, 0.0625, 0.4375, 0.0625, 0.4375, 0.125, 0.375, 0.125, 0.375, 0.9167, 0.4375, 0.9167, 0.4375, 1.0, 0.375, 1.0, 0.2083, 0.6875, 0.1685, 0.6388, 0.1685, 0.6388, 0.2083, 0.6875, 0.2083, 0.6875, 0.2917, 0.6875, 0.2917, 0.6875, 0.2917, 0.6377, 0.2917, 0.6377, 0.2917, 0.6377, 0.2917, 0.6377, 0.2917, 0.6377, 0.2917, 0.6875, 0.2083, 0.6875, 0.2917, 0.6875, 0.2917, 0.6875, 0.2083, 0.6875, 0.5, 0.6875, 0.5625, 0.6875, 0.5625, 0.75, 0.5, 0.75, 0.4613, 0.625, 0.4625, 0.6461, 0.4625, 0.6461, 0.4613, 0.625, 0.2917, 0.6875, 0.2083, 0.6875, 0.2083, 0.6875, 0.2917, 0.6875, 0.5, 0.9167, 0.5625, 0.9167, 0.5625, 1.0, 0.5, 1.0, 0.3914, 0.625, 0.375, 0.6875, 0.375, 0.625, 0.4375, 0.9167, 0.5, 0.9167, 0.5, 1.0, 0.4375, 1.0, 0.46, 0.6628, 0.4576, 0.6781, 0.4576, 0.6781, 0.46, 0.6628, 0.2083, 0.6875, 0.2083, 0.6875, 0.2917, 0.6875, 0.2917, 0.6875, 0.2083, 0.6875, 0.2083, 0.6875, 0.2083, 0.6875, 0.2083, 0.6875, 0.2917, 0.6377, 0.2917, 0.6377, 0.2917, 0.6875, 0.2917, 0.6875, 0.2917, 0.6875, 0.2083, 0.6875, 0.2083, 0.6875, 0.2917, 0.6875, 0.5, 0.625, 0.512, 0.625, 0.5, 0.634, 0.4901, 0.6373, 0.4857, 0.6388, 0.4801, 0.6332, 0.4815, 0.625, 0.5, 0.634, 0.512, 0.625, 0.5625, 0.625, 0.5625, 0.6875, 0.5, 0.6875, 0.4375, 0.625, 0.4375, 0.625, 0.4375, 0.625, 0.4559, 0.625, 0.4565, 0.6311, 0.4549, 0.6552, 0.4513, 0.6754, 0.4535, 0.6799, 0.4576, 0.6781, 0.46, 0.6628, 0.4625, 0.6461, 0.4613, 0.625, 0.4683, 0.625, 0.4697, 0.6304, 0.4676, 0.6384, 0.4752, 0.6479, 0.4901, 0.6373, 0.5, 0.634, 0.5, 0.6875, 0.4375, 0.6875, 0.375, 0.6875, 0.3914, 0.625, 0.4246, 0.625, 0.4362, 0.625, 0.2917, 0.6875, 0.2083, 0.6875, 0.2083, 0.6875, 0.2917, 0.6875, 0.2917, 0.6875, 0.2917, 0.6875, 0.2917, 0.6875, 0.2917, 0.6875, 0.1685, 0.6388, 0.1685, 0.6388, 0.1685, 0.6388, 0.1685, 0.6388, 0.1685, 0.6388, 0.2083, 0.6875, 0.2083, 0.6875, 0.2083, 0.6875, 0.2083, 0.6875, 0.2083, 0.6875, 0.2917, 0.6875, 0.2917, 0.6875, 0.2917, 0.6875, 0.2917, 0.6875, 0.2613, 0.6379, 0.2917, 0.6377, 0.2917, 0.6377, 0.1685, 0.6388, 0.1685, 0.6388, 0.4513, 0.6754, 0.4549, 0.6552, 0.4549, 0.6552, 0.4513, 0.6754, 0.1458, 0.3125, 0.1458, 0.3125, 0.2917, 0.625, 0.2917, 0.625, 0.2917, 0.625, 0.2917, 0.6875, 0.2917, 0.6875, 0.2917, 0.625, 0.2083, 0.6875, 0.1572, 0.625, 0.1599, 0.6283, 0.2083, 0.6875, 0.2917, 0.6875, 0.2917, 0.6875, 0.2917, 0.6377, 0.2917, 0.6377, 0.2917, 0.6377, 0.2917, 0.6377, 0.1685, 0.6388, 0.1685, 0.6388, 0.2917, 0.6377, 0.2917, 0.6377, 0.2917, 0.6377, 0.2917, 0.6377, 0.1685, 0.6388, 0.1685, 0.6388, 0.2917, 0.6377, 0.2917, 0.6377, 0.1685, 0.6388, 0.1685, 0.6388, 0.2083, 0.6875, 0.2083, 0.6875, 0.1685, 0.6388, 0.1685, 0.6388, 0.1685, 0.6388, 0.1685, 0.6388, 0.2083, 0.6875, 0.2083, 0.6875, 0.2917, 0.6875, 0.2917, 0.6875, 0.375, 0.75, 0.4375, 0.75, 0.4375, 0.8333, 0.375, 0.8333, 0.2083, 0.6875, 0.1587, 0.6268, 0.1587, 0.6268, 0.2083, 0.6875, 0.2083, 0.6875, 0.2083, 0.6875, 0.2917, 0.6875, 0.2917, 0.6875, 0.5, 0.8333, 0.5625, 0.8333, 0.5625, 0.9167, 0.5, 0.9167, 0.2917, 0.6875, 0.2917, 0.6875, 0.2917, 0.6377, 0.2917, 0.6377, 0.1589, 0.627, 0.1589, 0.627, 0.1685, 0.6388, 0.2083, 0.6875, 0.2083, 0.6875, 0.2917, 0.6377, 0.2917, 0.6377, 0.1685, 0.6388, 0.1685, 0.6388, 0.2917, 0.6875, 0.2917, 0.6875, 0.2917, 0.6875, 0.2917, 0.6875, 0.2917, 0.6875, 0.2917, 0.6875, 0.2917, 0.6875, 0.2917, 0.6875, 0.5, 0.0, 0.5625, 0.0, 0.5625, 0.0625, 0.5, 0.0625, 0.2917, 0.6875, 0.2917, 0.6875, 0.2917, 0.6875, 0.2917, 0.6875, 0.2917, 0.6875, 0.2917, 0.6875, 0.2917, 0.6875, 0.2917, 0.6875, 0.2083, 0.6875, 0.2917, 0.6875, 0.2917, 0.6875, 0.2083, 0.6875, 0.2917, 0.6875, 0.2083, 0.6875, 0.2083, 0.6875, 0.2917, 0.6875, 0.7917, 0.625, 0.875, 0.625, 0.875, 0.6875, 0.7917, 0.6875, 0.2083, 0.6875, 0.2083, 0.6875, 0.2083, 0.6875, 0.2083, 0.6875, 0.2083, 0.6875, 0.2083, 0.6875, 0.2083, 0.6875, 0.2083, 0.6875, 0.2917, 0.6875, 0.2917, 0.6875, 0.2917, 0.6875, 0.2917, 0.6875, 0.2917, 0.6875, 0.2917, 0.6875, 0.2917, 0.6875, 0.2917, 0.6875, 0.5625, 0.8333, 0.625, 0.8333, 0.625, 0.9167, 0.5625, 0.9167, 0.2917, 0.6875, 0.2917, 0.6875, 0.2917, 0.6875, 0.2917, 0.6875, 0.2083, 0.6875, 0.2917, 0.6875, 0.2917, 0.6875, 0.2083, 0.6875, 0.2083, 0.6875, 0.2083, 0.6875, 0.2083, 0.6875, 0.2083, 0.6875, 0.2083, 0.6875, 0.2917, 0.6875, 0.2917, 0.6875, 0.2083, 0.6875, 0.2917, 0.6875, 0.2083, 0.6875, 0.2083, 0.6875, 0.2917, 0.6875, 0.7083, 0.6875, 0.7917, 0.6875, 0.7917, 0.75, 0.7083, 0.75, 0.2083, 0.6875, 0.2917, 0.6875, 0.2917, 0.6875, 0.2083, 0.6875, 0.2917, 0.6875, 0.2917, 0.6875, 0.2917, 0.6875, 0.2917, 0.6875, 0.2083, 0.6875, 0.2917, 0.6875, 0.2917, 0.75, 0.2083, 0.75, 0.5625, 0.625, 0.625, 0.625, 0.625, 0.6875, 0.5625, 0.6875, 0.2083, 0.6875, 0.2917, 0.6875, 0.2917, 0.6875, 0.2083, 0.6875, 0.4901, 0.6373, 0.4752, 0.6479, 0.4676, 0.6384, 0.4697, 0.6304, 0.4683, 0.625, 0.4815, 0.625, 0.4801, 0.6332, 0.4857, 0.6388, 0.4375, 0.8333, 0.5, 0.8333, 0.5, 0.9167, 0.4375, 0.9167, 0.2917, 0.625, 0.2917, 0.625, 0.2917, 0.625, 0.0, 0.0, 0.0, 0.0, 0.0, 0.0, 0.2917, 0.6875, 0.2917, 0.6875, 0.2917, 0.6875, 0.2917, 0.6875, 0.2917, 0.6875, 0.2917, 0.6875, 0.2917, 0.6875, 0.2917, 0.6875, 0.2917, 0.6875, 0.2917, 0.6875, 0.2917, 0.6875, 0.2083, 0.6875, 0.2917, 0.6875, 0.2917, 0.6875, 0.2083, 0.6875, 0.2917, 0.625, 0.1458, 0.3125, 0.2917, 0.625, 0.2917, 0.6875, 0.2917, 0.6875, 0.2917, 0.6875, 0.2917, 0.6875, 0.2917, 0.6875, 0.2917, 0.6875, 0.2083, 0.6875, 0.2083, 0.6875, 0.2917, 0.6875, 0.2917, 0.6875, 0.2083, 0.6875, 0.2083, 0.6875, 0.2917, 0.6875, 0.4375, 0.0, 0.5, 0.0, 0.5, 0.0625, 0.4375, 0.0625, 0.2917, 0.6875, 0.2083, 0.6875, 0.2083, 0.6875, 0.2917, 0.6875, 0.0, 0.0, 0.0, 0.0, 0.0, 0.0, 0.2917, 0.6875, 0.2917, 0.6875, 0.2917, 0.625, 0.2917, 0.625, 0.5625, 0.75, 0.625, 0.75, 0.625, 0.8333, 0.5625, 0.8333, 0.2083, 0.6875, 0.2083, 0.6875, 0.2083, 0.6875, 0.2083, 0.6875, 0.5625, 0.0, 0.625, 0.0, 0.625, 0.0625, 0.5625, 0.0625, 0.7083, 0.625, 0.7917, 0.625, 0.7917, 0.6875, 0.7083, 0.6875, 0.125, 0.625, 0.1572, 0.625, 0.2083, 0.6875, 0.125, 0.6875, 0.2917, 0.6875, 0.2083, 0.6875, 0.2083, 0.6875, 0.2917, 0.6875, 0.2917, 0.6875, 0.2083, 0.6875, 0.2083, 0.6875, 0.2917, 0.6875, 0.2083, 0.6875, 0.2083, 0.6875, 0.2083, 0.6875, 0.2083, 0.6875, 0.2917, 0.6875, 0.2083, 0.6875, 0.2083, 0.6875, 0.2917, 0.6875, 0.2917, 0.6875, 0.2917, 0.6875, 0.2917, 0.6875, 0.2917, 0.6875, 0.2917, 0.625, 0.2917, 0.6875, 0.2917, 0.6875, 0.2917, 0.625, 0.4535, 0.6799, 0.4513, 0.6754, 0.4513, 0.6754, 0.4535, 0.6799, 0.2917, 0.6875, 0.2083, 0.6875, 0.2083, 0.6875, 0.2917, 0.6875, 0.2083, 0.6875, 0.2917, 0.6875, 0.2917, 0.6875, 0.2083, 0.6875, 0.2083, 0.6875, 0.2083, 0.6875, 0.2083, 0.6875, 0.2083, 0.6875, 0.2917, 0.6875, 0.2917, 0.6875, 0.2917, 0.6875, 0.2917, 0.6875, 0.2917, 0.6875, 0.2083, 0.6875, 0.2083, 0.6875, 0.2083, 0.6875, 0.2083, 0.6875, 0.2917, 0.6875, 0.2083, 0.6875, 0.2083, 0.6875, 0.2917, 0.6875, 0.2917, 0.6875, 0.2917, 0.6875, 0.2917, 0.6875, 0.2917, 0.6875, 0.2083, 0.6875, 0.2083, 0.6875, 0.2083, 0.6875, 0.2083, 0.6875, 0.1589, 0.627, 0.1685, 0.6388, 0.2613, 0.6379, 0.2083, 0.6875, 0.1572, 0.625, 0.1572, 0.625, 0.2083, 0.6875, 0.2917, 0.6875, 0.2917, 0.6875, 0.2917, 0.6875, 0.2917, 0.6875, 0.2917, 0.6875, 0.2917, 0.625, 0.375, 0.625, 0.375, 0.6875, 0.2917, 0.6875, 0.375, 0.8333, 0.4375, 0.8333, 0.4375, 0.9167, 0.375, 0.9167, 0.375, 0.0, 0.4375, 0.0, 0.4375, 0.0625, 0.375, 0.0625, 0.2917, 0.625, 0.2917, 0.625, 0.2917, 0.625, 0.625, 0.625, 0.7083, 0.625, 0.7083, 0.6875, 0.625, 0.6875])
me_cube_001.use_remesh_fix_poles = True
me_cube_001.use_remesh_preserve_attributes = False
me_cube_001.use_mirror_vertex_groups = False
me_cube_001.update()

# ---- objects
ob_ternier = bpy.data.objects.new('ternier', me_cube_001)

# ---- transforms, parenting, visibility, modifiers, constraints
ob_ternier.location = (0.0, 0.0, 0.0)
ob_ternier.scale = (0.3553, 0.3553, 0.3553)
ob_ternier.lineart.crease_threshold = 0.0
_m = ob_ternier.modifiers.new('Subdivision', 'SUBSURF')
_m.uv_smooth = 'PRESERVE_CORNERS'

# ---- collection membership
col_collection.objects.link(ob_ternier)

# ---- scene / render settings (as saved in the file)
scene.frame_start = 1; scene.frame_end = 250; scene.frame_set(35)
scene.render.engine = 'BLENDER_EEVEE_NEXT'
scene.cycles.use_denoising = False
scene.cycles.samples = 128
scene.cycles.sampling_pattern = 'TABULATED_SOBOL'
scene.cycles.use_adaptive_sampling = False
scene.cycles.use_light_tree = False
scene.view_settings.view_transform = 'Filmic'
bpy.context.view_layer.update()

# ---- added for rendering (the .blend has no active camera and no usable light): camera, sun
cam_auto = bpy.data.cameras.new('AutoCamera')
cam_auto.lens = 50.0
cam_auto.sensor_width = 36.0
cam_auto.clip_end = 1000.0
ob_auto_camera = bpy.data.objects.new('AutoCamera', cam_auto)
scene.collection.objects.link(ob_auto_camera)
ob_auto_camera.location = (2.20734, -2.61081, 1.49539)
ob_auto_camera.rotation_euler = (1.09748, -7.21219e-08, 0.694738)
scene.camera = ob_auto_camera
light_auto_sun = bpy.data.lights.new('AutoSun', 'SUN')
light_auto_sun.energy = 3.0
light_auto_sun.angle = 0.0523599
ob_auto_sun = bpy.data.objects.new('AutoSun', light_auto_sun)
scene.collection.objects.link(ob_auto_sun)
ob_auto_sun.rotation_euler = (0.872665, 0.174533, 0.523599)
bpy.context.view_layer.update()
